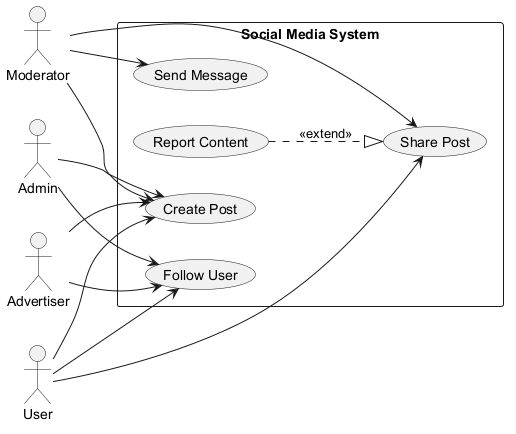

The diagram above was rendered by PlantUML. Its source (embedded in the PNG):
@startuml

left to right direction
actor "Moderator" as Moderator
actor "Admin" as Admin
actor "User" as User
actor "Advertiser" as Advertiser
rectangle "Social Media System" {
  usecase "Share Post" as UC_SharePost
  usecase "Send Message" as UC_SendMessage
  usecase "Report Content" as UC_ReportContent
  usecase "Follow User" as UC_FollowUser
  usecase "Create Post" as UC_CreatePost
}
Moderator --> UC_SharePost
Moderator --> UC_CreatePost
Moderator --> UC_SendMessage
Admin --> UC_FollowUser
Admin --> UC_CreatePost
User --> UC_SharePost
User --> UC_CreatePost
User --> UC_FollowUser
Advertiser --> UC_FollowUser
Advertiser --> UC_CreatePost
UC_ReportContent ..|> UC_SharePost : <<extend>>
@enduml